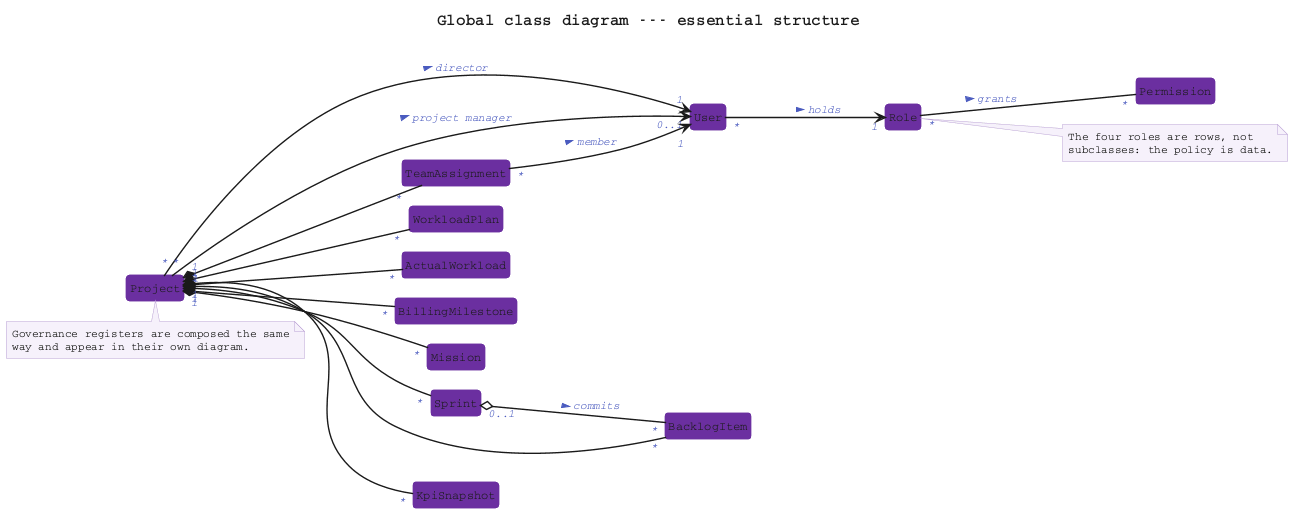

The diagram above was rendered by PlantUML. Its source (embedded in the PNG):
@startuml class_global_simple
title Global class diagram --- essential structure

left to right direction

skinparam shadowing false
skinparam classAttributeIconSize 0
skinparam nodesep 22
skinparam ranksep 90
skinparam class {
  BackgroundColor       #FFFFFF
  BorderColor           #6B2FA0
  BorderThickness       1.4
  HeaderBackgroundColor #6B2FA0
  FontColor             #FFFFFF
  FontName              Courier
  FontSize              14
  FontStyle             plain
  AttributeFontColor    #1A1A1A
  AttributeFontName     Courier
  AttributeFontSize     12
}
skinparam ArrowColor      #1A1A1A
skinparam ArrowThickness  1.4
skinparam ArrowFontColor  #4A5BBF
skinparam ArrowFontStyle  italic
skinparam ArrowFontName   Courier
skinparam ArrowFontSize   11
skinparam TitleFontName   Courier
skinparam TitleFontSize   16
skinparam TitleFontColor  #1A1A1A
skinparam noteBorderColor     #B9A0D4
skinparam noteBackgroundColor #F6F1FB
skinparam noteFontName        Courier
skinparam noteFontSize        11
hide circle
hide members

class User
class Role
class Permission

class Project
class TeamAssignment

class WorkloadPlan
class ActualWorkload

class BillingMilestone
class Mission

class Sprint
class BacklogItem

class KpiSnapshot

' --- Access control: a role is data, not a subtype -------------------
User "*"  --> "1" Role       : holds >
Role "*"  --  "*" Permission : grants >

' --- The project is the aggregation root -----------------------------
Project "*" --> "1"    User : director >
Project "*" --> "0..1" User : project manager >

Project "1" *-- "*" TeamAssignment
TeamAssignment "*" --> "1" User : member >

Project "1" *-- "*" WorkloadPlan
Project "1" *-- "*" ActualWorkload
Project "1" *-- "*" BillingMilestone
Project "1" *-- "*" Mission
Project "1" *-- "*" Sprint
Project "1" *-- "*" BacklogItem
Project "1" *-- "*" KpiSnapshot

Sprint "0..1" o-- "*" BacklogItem : commits >

note right of Role
  The four roles are rows, not
  subclasses: the policy is data.
end note

note bottom of Project
  Governance registers are composed the same
  way and appear in their own diagram.
end note

@enduml